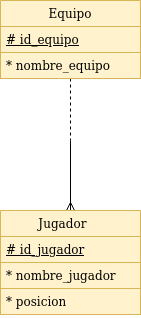

The diagram above was exported from draw.io. Its source (the exported page's mxGraphModel, read from the mxfile embedded in the PNG):
<mxGraphModel dx="462" dy="793" grid="1" gridSize="10" guides="1" tooltips="1" connect="1" arrows="1" fold="1" page="1" pageScale="1" pageWidth="827" pageHeight="1169" math="0" shadow="0">
  <root>
    <mxCell id="0" />
    <mxCell id="1" parent="0" />
    <mxCell id="boFN6f6B_xCbrp4gYTO4-10" style="edgeStyle=none;rounded=0;orthogonalLoop=1;jettySize=auto;html=1;dashed=1;startArrow=none;startFill=0;endArrow=none;endFill=0;" edge="1" parent="1" source="boFN6f6B_xCbrp4gYTO4-1">
      <mxGeometry relative="1" as="geometry">
        <mxPoint x="260" y="380" as="targetPoint" />
      </mxGeometry>
    </mxCell>
    <mxCell id="boFN6f6B_xCbrp4gYTO4-1" value="Equipo" style="swimlane;fontStyle=0;childLayout=stackLayout;horizontal=1;startSize=26;fillColor=#fff2cc;horizontalStack=0;resizeParent=1;resizeParentMax=0;resizeLast=0;collapsible=1;marginBottom=0;strokeColor=#d6b656;" vertex="1" parent="1">
      <mxGeometry x="190" y="240" width="140" height="78" as="geometry" />
    </mxCell>
    <mxCell id="boFN6f6B_xCbrp4gYTO4-2" value="# id_equipo" style="text;strokeColor=#d6b656;fillColor=#fff2cc;align=left;verticalAlign=top;spacingLeft=4;spacingRight=4;overflow=hidden;rotatable=0;points=[[0,0.5],[1,0.5]];portConstraint=eastwest;fontStyle=4" vertex="1" parent="boFN6f6B_xCbrp4gYTO4-1">
      <mxGeometry y="26" width="140" height="26" as="geometry" />
    </mxCell>
    <mxCell id="boFN6f6B_xCbrp4gYTO4-3" value="* nombre_equipo" style="text;strokeColor=#d6b656;fillColor=#fff2cc;align=left;verticalAlign=top;spacingLeft=4;spacingRight=4;overflow=hidden;rotatable=0;points=[[0,0.5],[1,0.5]];portConstraint=eastwest;" vertex="1" parent="boFN6f6B_xCbrp4gYTO4-1">
      <mxGeometry y="52" width="140" height="26" as="geometry" />
    </mxCell>
    <mxCell id="boFN6f6B_xCbrp4gYTO4-9" style="rounded=0;orthogonalLoop=1;jettySize=auto;html=1;startArrow=ERmany;startFill=0;endArrow=none;endFill=0;" edge="1" parent="1" source="boFN6f6B_xCbrp4gYTO4-5">
      <mxGeometry relative="1" as="geometry">
        <mxPoint x="260" y="380" as="targetPoint" />
      </mxGeometry>
    </mxCell>
    <mxCell id="boFN6f6B_xCbrp4gYTO4-5" value="Jugador    " style="swimlane;fontStyle=0;childLayout=stackLayout;horizontal=1;startSize=26;fillColor=#fff2cc;horizontalStack=0;resizeParent=1;resizeParentMax=0;resizeLast=0;collapsible=1;marginBottom=0;strokeColor=#d6b656;" vertex="1" parent="1">
      <mxGeometry x="190" y="450" width="140" height="104" as="geometry" />
    </mxCell>
    <mxCell id="boFN6f6B_xCbrp4gYTO4-6" value="# id_jugador" style="text;strokeColor=#d6b656;fillColor=#fff2cc;align=left;verticalAlign=top;spacingLeft=4;spacingRight=4;overflow=hidden;rotatable=0;points=[[0,0.5],[1,0.5]];portConstraint=eastwest;fontStyle=4" vertex="1" parent="boFN6f6B_xCbrp4gYTO4-5">
      <mxGeometry y="26" width="140" height="26" as="geometry" />
    </mxCell>
    <mxCell id="boFN6f6B_xCbrp4gYTO4-7" value="* nombre_jugador" style="text;strokeColor=#d6b656;fillColor=#fff2cc;align=left;verticalAlign=top;spacingLeft=4;spacingRight=4;overflow=hidden;rotatable=0;points=[[0,0.5],[1,0.5]];portConstraint=eastwest;" vertex="1" parent="boFN6f6B_xCbrp4gYTO4-5">
      <mxGeometry y="52" width="140" height="26" as="geometry" />
    </mxCell>
    <mxCell id="boFN6f6B_xCbrp4gYTO4-8" value="* posicion" style="text;strokeColor=#d6b656;fillColor=#fff2cc;align=left;verticalAlign=top;spacingLeft=4;spacingRight=4;overflow=hidden;rotatable=0;points=[[0,0.5],[1,0.5]];portConstraint=eastwest;" vertex="1" parent="boFN6f6B_xCbrp4gYTO4-5">
      <mxGeometry y="78" width="140" height="26" as="geometry" />
    </mxCell>
  </root>
</mxGraphModel>